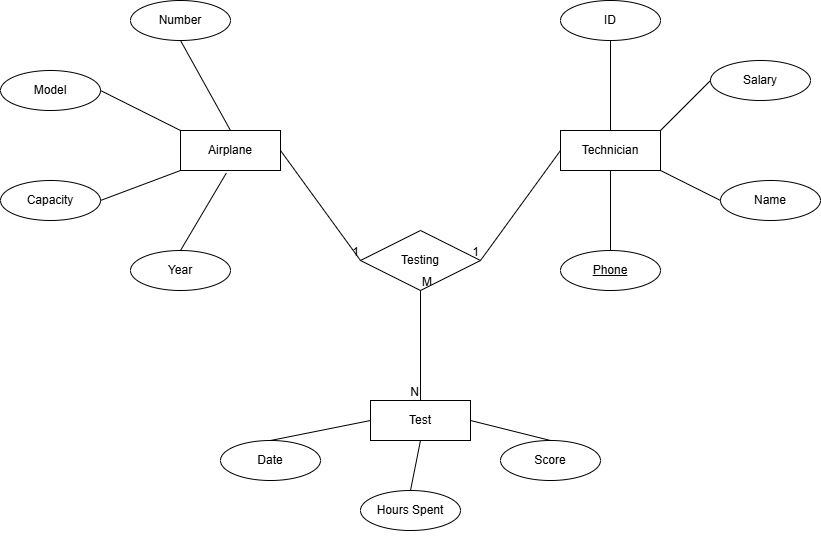

The diagram above was exported from draw.io. Its source (the exported page's mxGraphModel, read from the mxfile embedded in the PNG):
<mxGraphModel dx="2008" dy="662" grid="1" gridSize="10" guides="1" tooltips="1" connect="1" arrows="1" fold="1" page="1" pageScale="1" pageWidth="850" pageHeight="1100" math="0" shadow="0">
  <root>
    <mxCell id="0" />
    <mxCell id="1" parent="0" />
    <mxCell id="SncH9t8sI38jlCiJpeu4-2" value="Airplane" style="whiteSpace=wrap;html=1;align=center;" vertex="1" parent="1">
      <mxGeometry x="-250" y="340" width="100" height="40" as="geometry" />
    </mxCell>
    <mxCell id="SncH9t8sI38jlCiJpeu4-3" value="Technician" style="whiteSpace=wrap;html=1;align=center;" vertex="1" parent="1">
      <mxGeometry x="130" y="340" width="100" height="40" as="geometry" />
    </mxCell>
    <mxCell id="SncH9t8sI38jlCiJpeu4-6" value="Number" style="ellipse;whiteSpace=wrap;html=1;align=center;" vertex="1" parent="1">
      <mxGeometry x="-300" y="210" width="100" height="40" as="geometry" />
    </mxCell>
    <mxCell id="SncH9t8sI38jlCiJpeu4-7" value="Model" style="ellipse;whiteSpace=wrap;html=1;align=center;" vertex="1" parent="1">
      <mxGeometry x="-430" y="280" width="100" height="40" as="geometry" />
    </mxCell>
    <mxCell id="SncH9t8sI38jlCiJpeu4-8" value="Capacity" style="ellipse;whiteSpace=wrap;html=1;align=center;" vertex="1" parent="1">
      <mxGeometry x="-430" y="390" width="100" height="40" as="geometry" />
    </mxCell>
    <mxCell id="SncH9t8sI38jlCiJpeu4-9" value="Year" style="ellipse;whiteSpace=wrap;html=1;align=center;" vertex="1" parent="1">
      <mxGeometry x="-300" y="460" width="100" height="40" as="geometry" />
    </mxCell>
    <mxCell id="SncH9t8sI38jlCiJpeu4-12" value="ID" style="ellipse;whiteSpace=wrap;html=1;align=center;" vertex="1" parent="1">
      <mxGeometry x="130" y="210" width="100" height="40" as="geometry" />
    </mxCell>
    <mxCell id="SncH9t8sI38jlCiJpeu4-13" value="Name" style="ellipse;whiteSpace=wrap;html=1;align=center;" vertex="1" parent="1">
      <mxGeometry x="290" y="390" width="100" height="40" as="geometry" />
    </mxCell>
    <mxCell id="SncH9t8sI38jlCiJpeu4-16" value="Phone" style="ellipse;whiteSpace=wrap;html=1;align=center;fontStyle=4;" vertex="1" parent="1">
      <mxGeometry x="130" y="460" width="100" height="40" as="geometry" />
    </mxCell>
    <mxCell id="SncH9t8sI38jlCiJpeu4-17" value="Salary" style="ellipse;whiteSpace=wrap;html=1;align=center;" vertex="1" parent="1">
      <mxGeometry x="280" y="270" width="100" height="40" as="geometry" />
    </mxCell>
    <mxCell id="SncH9t8sI38jlCiJpeu4-18" value="Test" style="whiteSpace=wrap;html=1;align=center;" vertex="1" parent="1">
      <mxGeometry x="-60" y="610" width="100" height="40" as="geometry" />
    </mxCell>
    <mxCell id="SncH9t8sI38jlCiJpeu4-19" value="Date" style="ellipse;whiteSpace=wrap;html=1;align=center;" vertex="1" parent="1">
      <mxGeometry x="-210" y="650" width="100" height="40" as="geometry" />
    </mxCell>
    <mxCell id="SncH9t8sI38jlCiJpeu4-20" value="Hours Spent" style="ellipse;whiteSpace=wrap;html=1;align=center;" vertex="1" parent="1">
      <mxGeometry x="-70" y="700" width="100" height="40" as="geometry" />
    </mxCell>
    <mxCell id="SncH9t8sI38jlCiJpeu4-21" style="edgeStyle=orthogonalEdgeStyle;rounded=0;orthogonalLoop=1;jettySize=auto;html=1;exitX=0.5;exitY=1;exitDx=0;exitDy=0;" edge="1" parent="1" source="SncH9t8sI38jlCiJpeu4-20" target="SncH9t8sI38jlCiJpeu4-20">
      <mxGeometry relative="1" as="geometry" />
    </mxCell>
    <mxCell id="SncH9t8sI38jlCiJpeu4-22" value="Score" style="ellipse;whiteSpace=wrap;html=1;align=center;" vertex="1" parent="1">
      <mxGeometry x="70" y="650" width="100" height="40" as="geometry" />
    </mxCell>
    <mxCell id="SncH9t8sI38jlCiJpeu4-23" value="Testing" style="shape=rhombus;perimeter=rhombusPerimeter;whiteSpace=wrap;html=1;align=center;" vertex="1" parent="1">
      <mxGeometry x="-70" y="440" width="120" height="60" as="geometry" />
    </mxCell>
    <mxCell id="SncH9t8sI38jlCiJpeu4-24" value="" style="endArrow=none;html=1;rounded=0;exitX=0;exitY=0.5;exitDx=0;exitDy=0;entryX=1;entryY=0.5;entryDx=0;entryDy=0;" edge="1" parent="1" source="SncH9t8sI38jlCiJpeu4-3" target="SncH9t8sI38jlCiJpeu4-23">
      <mxGeometry relative="1" as="geometry">
        <mxPoint x="-90" y="350" as="sourcePoint" />
        <mxPoint x="70" y="350" as="targetPoint" />
      </mxGeometry>
    </mxCell>
    <mxCell id="SncH9t8sI38jlCiJpeu4-25" value="1" style="resizable=0;html=1;whiteSpace=wrap;align=right;verticalAlign=bottom;" connectable="0" vertex="1" parent="SncH9t8sI38jlCiJpeu4-24">
      <mxGeometry x="1" relative="1" as="geometry" />
    </mxCell>
    <mxCell id="SncH9t8sI38jlCiJpeu4-26" value="" style="endArrow=none;html=1;rounded=0;exitX=1;exitY=0.5;exitDx=0;exitDy=0;entryX=0;entryY=0.5;entryDx=0;entryDy=0;" edge="1" parent="1" source="SncH9t8sI38jlCiJpeu4-2" target="SncH9t8sI38jlCiJpeu4-23">
      <mxGeometry relative="1" as="geometry">
        <mxPoint x="-130" y="330" as="sourcePoint" />
        <mxPoint x="30" y="330" as="targetPoint" />
      </mxGeometry>
    </mxCell>
    <mxCell id="SncH9t8sI38jlCiJpeu4-27" value="1" style="resizable=0;html=1;whiteSpace=wrap;align=right;verticalAlign=bottom;" connectable="0" vertex="1" parent="SncH9t8sI38jlCiJpeu4-26">
      <mxGeometry x="1" relative="1" as="geometry" />
    </mxCell>
    <mxCell id="SncH9t8sI38jlCiJpeu4-28" value="" style="endArrow=none;html=1;rounded=0;exitX=0.5;exitY=1;exitDx=0;exitDy=0;entryX=0.5;entryY=0;entryDx=0;entryDy=0;" edge="1" parent="1" source="SncH9t8sI38jlCiJpeu4-23" target="SncH9t8sI38jlCiJpeu4-18">
      <mxGeometry relative="1" as="geometry">
        <mxPoint x="-20" y="570" as="sourcePoint" />
        <mxPoint x="140" y="570" as="targetPoint" />
      </mxGeometry>
    </mxCell>
    <mxCell id="SncH9t8sI38jlCiJpeu4-29" value="M" style="resizable=0;html=1;whiteSpace=wrap;align=left;verticalAlign=bottom;" connectable="0" vertex="1" parent="SncH9t8sI38jlCiJpeu4-28">
      <mxGeometry x="-1" relative="1" as="geometry" />
    </mxCell>
    <mxCell id="SncH9t8sI38jlCiJpeu4-30" value="N" style="resizable=0;html=1;whiteSpace=wrap;align=right;verticalAlign=bottom;" connectable="0" vertex="1" parent="SncH9t8sI38jlCiJpeu4-28">
      <mxGeometry x="1" relative="1" as="geometry" />
    </mxCell>
    <mxCell id="SncH9t8sI38jlCiJpeu4-31" value="" style="endArrow=none;html=1;rounded=0;exitX=1;exitY=0.5;exitDx=0;exitDy=0;entryX=0;entryY=0;entryDx=0;entryDy=0;" edge="1" parent="1" source="SncH9t8sI38jlCiJpeu4-7" target="SncH9t8sI38jlCiJpeu4-2">
      <mxGeometry relative="1" as="geometry">
        <mxPoint x="-320" y="299.47" as="sourcePoint" />
        <mxPoint x="-160" y="299.47" as="targetPoint" />
      </mxGeometry>
    </mxCell>
    <mxCell id="SncH9t8sI38jlCiJpeu4-32" value="" style="endArrow=none;html=1;rounded=0;exitX=1;exitY=0.5;exitDx=0;exitDy=0;entryX=0;entryY=1;entryDx=0;entryDy=0;" edge="1" parent="1" source="SncH9t8sI38jlCiJpeu4-8" target="SncH9t8sI38jlCiJpeu4-2">
      <mxGeometry relative="1" as="geometry">
        <mxPoint x="-320" y="310" as="sourcePoint" />
        <mxPoint x="-240" y="350" as="targetPoint" />
      </mxGeometry>
    </mxCell>
    <mxCell id="SncH9t8sI38jlCiJpeu4-33" value="" style="endArrow=none;html=1;rounded=0;exitX=0.5;exitY=0;exitDx=0;exitDy=0;entryX=0.459;entryY=1.061;entryDx=0;entryDy=0;entryPerimeter=0;" edge="1" parent="1" source="SncH9t8sI38jlCiJpeu4-9" target="SncH9t8sI38jlCiJpeu4-2">
      <mxGeometry relative="1" as="geometry">
        <mxPoint x="-270" y="440" as="sourcePoint" />
        <mxPoint x="-190" y="410" as="targetPoint" />
      </mxGeometry>
    </mxCell>
    <mxCell id="SncH9t8sI38jlCiJpeu4-34" value="" style="endArrow=none;html=1;rounded=0;exitX=0.5;exitY=1;exitDx=0;exitDy=0;entryX=0.5;entryY=0;entryDx=0;entryDy=0;" edge="1" parent="1" source="SncH9t8sI38jlCiJpeu4-6" target="SncH9t8sI38jlCiJpeu4-2">
      <mxGeometry relative="1" as="geometry">
        <mxPoint x="-320" y="310" as="sourcePoint" />
        <mxPoint x="-240" y="350" as="targetPoint" />
      </mxGeometry>
    </mxCell>
    <mxCell id="SncH9t8sI38jlCiJpeu4-36" value="" style="endArrow=none;html=1;rounded=0;exitX=0.5;exitY=0;exitDx=0;exitDy=0;entryX=0;entryY=0.5;entryDx=0;entryDy=0;" edge="1" parent="1" source="SncH9t8sI38jlCiJpeu4-19" target="SncH9t8sI38jlCiJpeu4-18">
      <mxGeometry relative="1" as="geometry">
        <mxPoint x="-130" y="708" as="sourcePoint" />
        <mxPoint x="-84" y="630" as="targetPoint" />
      </mxGeometry>
    </mxCell>
    <mxCell id="SncH9t8sI38jlCiJpeu4-37" value="" style="endArrow=none;html=1;rounded=0;exitX=0.5;exitY=0;exitDx=0;exitDy=0;entryX=1;entryY=0.5;entryDx=0;entryDy=0;" edge="1" parent="1" source="SncH9t8sI38jlCiJpeu4-22" target="SncH9t8sI38jlCiJpeu4-18">
      <mxGeometry relative="1" as="geometry">
        <mxPoint x="20" y="740" as="sourcePoint" />
        <mxPoint x="50" y="640" as="targetPoint" />
      </mxGeometry>
    </mxCell>
    <mxCell id="SncH9t8sI38jlCiJpeu4-38" value="" style="endArrow=none;html=1;rounded=0;exitX=0.5;exitY=0;exitDx=0;exitDy=0;entryX=0.5;entryY=1;entryDx=0;entryDy=0;" edge="1" parent="1" source="SncH9t8sI38jlCiJpeu4-20" target="SncH9t8sI38jlCiJpeu4-18">
      <mxGeometry relative="1" as="geometry">
        <mxPoint x="140" y="720" as="sourcePoint" />
        <mxPoint x="40" y="640" as="targetPoint" />
      </mxGeometry>
    </mxCell>
    <mxCell id="SncH9t8sI38jlCiJpeu4-39" value="" style="endArrow=none;html=1;rounded=0;exitX=0.5;exitY=0;exitDx=0;exitDy=0;entryX=0.5;entryY=1;entryDx=0;entryDy=0;" edge="1" parent="1" source="SncH9t8sI38jlCiJpeu4-3" target="SncH9t8sI38jlCiJpeu4-12">
      <mxGeometry relative="1" as="geometry">
        <mxPoint x="-240" y="250" as="sourcePoint" />
        <mxPoint x="40" y="270" as="targetPoint" />
      </mxGeometry>
    </mxCell>
    <mxCell id="SncH9t8sI38jlCiJpeu4-40" value="" style="endArrow=none;html=1;rounded=0;exitX=1;exitY=0;exitDx=0;exitDy=0;entryX=0;entryY=0.5;entryDx=0;entryDy=0;" edge="1" parent="1" source="SncH9t8sI38jlCiJpeu4-3" target="SncH9t8sI38jlCiJpeu4-17">
      <mxGeometry relative="1" as="geometry">
        <mxPoint x="260" y="400" as="sourcePoint" />
        <mxPoint x="270" y="310" as="targetPoint" />
      </mxGeometry>
    </mxCell>
    <mxCell id="SncH9t8sI38jlCiJpeu4-41" value="" style="endArrow=none;html=1;rounded=0;exitX=1;exitY=1;exitDx=0;exitDy=0;entryX=0;entryY=0.5;entryDx=0;entryDy=0;" edge="1" parent="1" source="SncH9t8sI38jlCiJpeu4-3" target="SncH9t8sI38jlCiJpeu4-13">
      <mxGeometry relative="1" as="geometry">
        <mxPoint x="220" y="435" as="sourcePoint" />
        <mxPoint x="270" y="385" as="targetPoint" />
      </mxGeometry>
    </mxCell>
    <mxCell id="SncH9t8sI38jlCiJpeu4-42" value="" style="endArrow=none;html=1;rounded=0;exitX=0.5;exitY=1;exitDx=0;exitDy=0;entryX=0.5;entryY=0;entryDx=0;entryDy=0;" edge="1" parent="1" source="SncH9t8sI38jlCiJpeu4-3" target="SncH9t8sI38jlCiJpeu4-16">
      <mxGeometry relative="1" as="geometry">
        <mxPoint x="240" y="390" as="sourcePoint" />
        <mxPoint x="300" y="420" as="targetPoint" />
      </mxGeometry>
    </mxCell>
  </root>
</mxGraphModel>